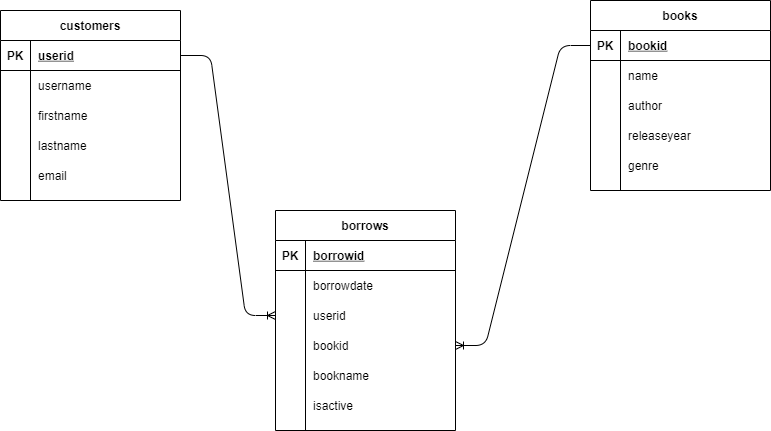

The diagram above was exported from draw.io. Its source (the exported page's mxGraphModel, read from the mxfile embedded in the PNG):
<mxGraphModel dx="868" dy="482" grid="1" gridSize="10" guides="1" tooltips="1" connect="1" arrows="1" fold="1" page="1" pageScale="1" pageWidth="850" pageHeight="1100" math="0" shadow="0">
  <root>
    <mxCell id="0" />
    <mxCell id="1" parent="0" />
    <mxCell id="gxAvst-ZomomyYGUGEJw-2" value="customers" style="shape=table;startSize=30;container=1;collapsible=1;childLayout=tableLayout;fixedRows=1;rowLines=0;fontStyle=1;align=center;resizeLast=1;" vertex="1" parent="1">
      <mxGeometry x="60" y="80" width="180" height="190" as="geometry" />
    </mxCell>
    <mxCell id="gxAvst-ZomomyYGUGEJw-3" value="" style="shape=partialRectangle;collapsible=0;dropTarget=0;pointerEvents=0;fillColor=none;top=0;left=0;bottom=1;right=0;points=[[0,0.5],[1,0.5]];portConstraint=eastwest;" vertex="1" parent="gxAvst-ZomomyYGUGEJw-2">
      <mxGeometry y="30" width="180" height="30" as="geometry" />
    </mxCell>
    <mxCell id="gxAvst-ZomomyYGUGEJw-4" value="PK" style="shape=partialRectangle;connectable=0;fillColor=none;top=0;left=0;bottom=0;right=0;fontStyle=1;overflow=hidden;" vertex="1" parent="gxAvst-ZomomyYGUGEJw-3">
      <mxGeometry width="30" height="30" as="geometry" />
    </mxCell>
    <mxCell id="gxAvst-ZomomyYGUGEJw-5" value="userid" style="shape=partialRectangle;connectable=0;fillColor=none;top=0;left=0;bottom=0;right=0;align=left;spacingLeft=6;fontStyle=5;overflow=hidden;" vertex="1" parent="gxAvst-ZomomyYGUGEJw-3">
      <mxGeometry x="30" width="150" height="30" as="geometry" />
    </mxCell>
    <mxCell id="gxAvst-ZomomyYGUGEJw-6" value="" style="shape=partialRectangle;collapsible=0;dropTarget=0;pointerEvents=0;fillColor=none;top=0;left=0;bottom=0;right=0;points=[[0,0.5],[1,0.5]];portConstraint=eastwest;" vertex="1" parent="gxAvst-ZomomyYGUGEJw-2">
      <mxGeometry y="60" width="180" height="30" as="geometry" />
    </mxCell>
    <mxCell id="gxAvst-ZomomyYGUGEJw-7" value="" style="shape=partialRectangle;connectable=0;fillColor=none;top=0;left=0;bottom=0;right=0;editable=1;overflow=hidden;" vertex="1" parent="gxAvst-ZomomyYGUGEJw-6">
      <mxGeometry width="30" height="30" as="geometry" />
    </mxCell>
    <mxCell id="gxAvst-ZomomyYGUGEJw-8" value="username" style="shape=partialRectangle;connectable=0;fillColor=none;top=0;left=0;bottom=0;right=0;align=left;spacingLeft=6;overflow=hidden;" vertex="1" parent="gxAvst-ZomomyYGUGEJw-6">
      <mxGeometry x="30" width="150" height="30" as="geometry" />
    </mxCell>
    <mxCell id="gxAvst-ZomomyYGUGEJw-9" value="" style="shape=partialRectangle;collapsible=0;dropTarget=0;pointerEvents=0;fillColor=none;top=0;left=0;bottom=0;right=0;points=[[0,0.5],[1,0.5]];portConstraint=eastwest;" vertex="1" parent="gxAvst-ZomomyYGUGEJw-2">
      <mxGeometry y="90" width="180" height="30" as="geometry" />
    </mxCell>
    <mxCell id="gxAvst-ZomomyYGUGEJw-10" value="" style="shape=partialRectangle;connectable=0;fillColor=none;top=0;left=0;bottom=0;right=0;editable=1;overflow=hidden;" vertex="1" parent="gxAvst-ZomomyYGUGEJw-9">
      <mxGeometry width="30" height="30" as="geometry" />
    </mxCell>
    <mxCell id="gxAvst-ZomomyYGUGEJw-11" value="firstname" style="shape=partialRectangle;connectable=0;fillColor=none;top=0;left=0;bottom=0;right=0;align=left;spacingLeft=6;overflow=hidden;" vertex="1" parent="gxAvst-ZomomyYGUGEJw-9">
      <mxGeometry x="30" width="150" height="30" as="geometry" />
    </mxCell>
    <mxCell id="gxAvst-ZomomyYGUGEJw-12" value="" style="shape=partialRectangle;collapsible=0;dropTarget=0;pointerEvents=0;fillColor=none;top=0;left=0;bottom=0;right=0;points=[[0,0.5],[1,0.5]];portConstraint=eastwest;" vertex="1" parent="gxAvst-ZomomyYGUGEJw-2">
      <mxGeometry y="120" width="180" height="30" as="geometry" />
    </mxCell>
    <mxCell id="gxAvst-ZomomyYGUGEJw-13" value="" style="shape=partialRectangle;connectable=0;fillColor=none;top=0;left=0;bottom=0;right=0;editable=1;overflow=hidden;" vertex="1" parent="gxAvst-ZomomyYGUGEJw-12">
      <mxGeometry width="30" height="30" as="geometry" />
    </mxCell>
    <mxCell id="gxAvst-ZomomyYGUGEJw-14" value="lastname" style="shape=partialRectangle;connectable=0;fillColor=none;top=0;left=0;bottom=0;right=0;align=left;spacingLeft=6;overflow=hidden;" vertex="1" parent="gxAvst-ZomomyYGUGEJw-12">
      <mxGeometry x="30" width="150" height="30" as="geometry" />
    </mxCell>
    <mxCell id="gxAvst-ZomomyYGUGEJw-41" style="shape=partialRectangle;collapsible=0;dropTarget=0;pointerEvents=0;fillColor=none;top=0;left=0;bottom=0;right=0;points=[[0,0.5],[1,0.5]];portConstraint=eastwest;" vertex="1" parent="gxAvst-ZomomyYGUGEJw-2">
      <mxGeometry y="150" width="180" height="30" as="geometry" />
    </mxCell>
    <mxCell id="gxAvst-ZomomyYGUGEJw-42" style="shape=partialRectangle;connectable=0;fillColor=none;top=0;left=0;bottom=0;right=0;editable=1;overflow=hidden;" vertex="1" parent="gxAvst-ZomomyYGUGEJw-41">
      <mxGeometry width="30" height="30" as="geometry" />
    </mxCell>
    <mxCell id="gxAvst-ZomomyYGUGEJw-43" value="email" style="shape=partialRectangle;connectable=0;fillColor=none;top=0;left=0;bottom=0;right=0;align=left;spacingLeft=6;overflow=hidden;" vertex="1" parent="gxAvst-ZomomyYGUGEJw-41">
      <mxGeometry x="30" width="150" height="30" as="geometry" />
    </mxCell>
    <mxCell id="gxAvst-ZomomyYGUGEJw-15" value="books" style="shape=table;startSize=30;container=1;collapsible=1;childLayout=tableLayout;fixedRows=1;rowLines=0;fontStyle=1;align=center;resizeLast=1;" vertex="1" parent="1">
      <mxGeometry x="650" y="70" width="180" height="190" as="geometry" />
    </mxCell>
    <mxCell id="gxAvst-ZomomyYGUGEJw-16" value="" style="shape=partialRectangle;collapsible=0;dropTarget=0;pointerEvents=0;fillColor=none;top=0;left=0;bottom=1;right=0;points=[[0,0.5],[1,0.5]];portConstraint=eastwest;" vertex="1" parent="gxAvst-ZomomyYGUGEJw-15">
      <mxGeometry y="30" width="180" height="30" as="geometry" />
    </mxCell>
    <mxCell id="gxAvst-ZomomyYGUGEJw-17" value="PK" style="shape=partialRectangle;connectable=0;fillColor=none;top=0;left=0;bottom=0;right=0;fontStyle=1;overflow=hidden;" vertex="1" parent="gxAvst-ZomomyYGUGEJw-16">
      <mxGeometry width="30" height="30" as="geometry" />
    </mxCell>
    <mxCell id="gxAvst-ZomomyYGUGEJw-18" value="bookid" style="shape=partialRectangle;connectable=0;fillColor=none;top=0;left=0;bottom=0;right=0;align=left;spacingLeft=6;fontStyle=5;overflow=hidden;" vertex="1" parent="gxAvst-ZomomyYGUGEJw-16">
      <mxGeometry x="30" width="150" height="30" as="geometry" />
    </mxCell>
    <mxCell id="gxAvst-ZomomyYGUGEJw-19" value="" style="shape=partialRectangle;collapsible=0;dropTarget=0;pointerEvents=0;fillColor=none;top=0;left=0;bottom=0;right=0;points=[[0,0.5],[1,0.5]];portConstraint=eastwest;" vertex="1" parent="gxAvst-ZomomyYGUGEJw-15">
      <mxGeometry y="60" width="180" height="30" as="geometry" />
    </mxCell>
    <mxCell id="gxAvst-ZomomyYGUGEJw-20" value="" style="shape=partialRectangle;connectable=0;fillColor=none;top=0;left=0;bottom=0;right=0;editable=1;overflow=hidden;" vertex="1" parent="gxAvst-ZomomyYGUGEJw-19">
      <mxGeometry width="30" height="30" as="geometry" />
    </mxCell>
    <mxCell id="gxAvst-ZomomyYGUGEJw-21" value="name" style="shape=partialRectangle;connectable=0;fillColor=none;top=0;left=0;bottom=0;right=0;align=left;spacingLeft=6;overflow=hidden;" vertex="1" parent="gxAvst-ZomomyYGUGEJw-19">
      <mxGeometry x="30" width="150" height="30" as="geometry" />
    </mxCell>
    <mxCell id="gxAvst-ZomomyYGUGEJw-22" value="" style="shape=partialRectangle;collapsible=0;dropTarget=0;pointerEvents=0;fillColor=none;top=0;left=0;bottom=0;right=0;points=[[0,0.5],[1,0.5]];portConstraint=eastwest;" vertex="1" parent="gxAvst-ZomomyYGUGEJw-15">
      <mxGeometry y="90" width="180" height="30" as="geometry" />
    </mxCell>
    <mxCell id="gxAvst-ZomomyYGUGEJw-23" value="" style="shape=partialRectangle;connectable=0;fillColor=none;top=0;left=0;bottom=0;right=0;editable=1;overflow=hidden;" vertex="1" parent="gxAvst-ZomomyYGUGEJw-22">
      <mxGeometry width="30" height="30" as="geometry" />
    </mxCell>
    <mxCell id="gxAvst-ZomomyYGUGEJw-24" value="author" style="shape=partialRectangle;connectable=0;fillColor=none;top=0;left=0;bottom=0;right=0;align=left;spacingLeft=6;overflow=hidden;" vertex="1" parent="gxAvst-ZomomyYGUGEJw-22">
      <mxGeometry x="30" width="150" height="30" as="geometry" />
    </mxCell>
    <mxCell id="gxAvst-ZomomyYGUGEJw-25" value="" style="shape=partialRectangle;collapsible=0;dropTarget=0;pointerEvents=0;fillColor=none;top=0;left=0;bottom=0;right=0;points=[[0,0.5],[1,0.5]];portConstraint=eastwest;" vertex="1" parent="gxAvst-ZomomyYGUGEJw-15">
      <mxGeometry y="120" width="180" height="30" as="geometry" />
    </mxCell>
    <mxCell id="gxAvst-ZomomyYGUGEJw-26" value="" style="shape=partialRectangle;connectable=0;fillColor=none;top=0;left=0;bottom=0;right=0;editable=1;overflow=hidden;" vertex="1" parent="gxAvst-ZomomyYGUGEJw-25">
      <mxGeometry width="30" height="30" as="geometry" />
    </mxCell>
    <mxCell id="gxAvst-ZomomyYGUGEJw-27" value="releaseyear" style="shape=partialRectangle;connectable=0;fillColor=none;top=0;left=0;bottom=0;right=0;align=left;spacingLeft=6;overflow=hidden;" vertex="1" parent="gxAvst-ZomomyYGUGEJw-25">
      <mxGeometry x="30" width="150" height="30" as="geometry" />
    </mxCell>
    <mxCell id="gxAvst-ZomomyYGUGEJw-50" style="shape=partialRectangle;collapsible=0;dropTarget=0;pointerEvents=0;fillColor=none;top=0;left=0;bottom=0;right=0;points=[[0,0.5],[1,0.5]];portConstraint=eastwest;" vertex="1" parent="gxAvst-ZomomyYGUGEJw-15">
      <mxGeometry y="150" width="180" height="30" as="geometry" />
    </mxCell>
    <mxCell id="gxAvst-ZomomyYGUGEJw-51" style="shape=partialRectangle;connectable=0;fillColor=none;top=0;left=0;bottom=0;right=0;editable=1;overflow=hidden;" vertex="1" parent="gxAvst-ZomomyYGUGEJw-50">
      <mxGeometry width="30" height="30" as="geometry" />
    </mxCell>
    <mxCell id="gxAvst-ZomomyYGUGEJw-52" value="genre" style="shape=partialRectangle;connectable=0;fillColor=none;top=0;left=0;bottom=0;right=0;align=left;spacingLeft=6;overflow=hidden;" vertex="1" parent="gxAvst-ZomomyYGUGEJw-50">
      <mxGeometry x="30" width="150" height="30" as="geometry" />
    </mxCell>
    <mxCell id="gxAvst-ZomomyYGUGEJw-28" value="borrows" style="shape=table;startSize=30;container=1;collapsible=1;childLayout=tableLayout;fixedRows=1;rowLines=0;fontStyle=1;align=center;resizeLast=1;" vertex="1" parent="1">
      <mxGeometry x="335" y="280" width="180" height="220" as="geometry" />
    </mxCell>
    <mxCell id="gxAvst-ZomomyYGUGEJw-29" value="" style="shape=partialRectangle;collapsible=0;dropTarget=0;pointerEvents=0;fillColor=none;top=0;left=0;bottom=1;right=0;points=[[0,0.5],[1,0.5]];portConstraint=eastwest;" vertex="1" parent="gxAvst-ZomomyYGUGEJw-28">
      <mxGeometry y="30" width="180" height="30" as="geometry" />
    </mxCell>
    <mxCell id="gxAvst-ZomomyYGUGEJw-30" value="PK" style="shape=partialRectangle;connectable=0;fillColor=none;top=0;left=0;bottom=0;right=0;fontStyle=1;overflow=hidden;" vertex="1" parent="gxAvst-ZomomyYGUGEJw-29">
      <mxGeometry width="30" height="30" as="geometry" />
    </mxCell>
    <mxCell id="gxAvst-ZomomyYGUGEJw-31" value="borrowid" style="shape=partialRectangle;connectable=0;fillColor=none;top=0;left=0;bottom=0;right=0;align=left;spacingLeft=6;fontStyle=5;overflow=hidden;" vertex="1" parent="gxAvst-ZomomyYGUGEJw-29">
      <mxGeometry x="30" width="150" height="30" as="geometry" />
    </mxCell>
    <mxCell id="gxAvst-ZomomyYGUGEJw-32" value="" style="shape=partialRectangle;collapsible=0;dropTarget=0;pointerEvents=0;fillColor=none;top=0;left=0;bottom=0;right=0;points=[[0,0.5],[1,0.5]];portConstraint=eastwest;" vertex="1" parent="gxAvst-ZomomyYGUGEJw-28">
      <mxGeometry y="60" width="180" height="30" as="geometry" />
    </mxCell>
    <mxCell id="gxAvst-ZomomyYGUGEJw-33" value="" style="shape=partialRectangle;connectable=0;fillColor=none;top=0;left=0;bottom=0;right=0;editable=1;overflow=hidden;" vertex="1" parent="gxAvst-ZomomyYGUGEJw-32">
      <mxGeometry width="30" height="30" as="geometry" />
    </mxCell>
    <mxCell id="gxAvst-ZomomyYGUGEJw-34" value="borrowdate" style="shape=partialRectangle;connectable=0;fillColor=none;top=0;left=0;bottom=0;right=0;align=left;spacingLeft=6;overflow=hidden;" vertex="1" parent="gxAvst-ZomomyYGUGEJw-32">
      <mxGeometry x="30" width="150" height="30" as="geometry" />
    </mxCell>
    <mxCell id="gxAvst-ZomomyYGUGEJw-35" value="" style="shape=partialRectangle;collapsible=0;dropTarget=0;pointerEvents=0;fillColor=none;top=0;left=0;bottom=0;right=0;points=[[0,0.5],[1,0.5]];portConstraint=eastwest;" vertex="1" parent="gxAvst-ZomomyYGUGEJw-28">
      <mxGeometry y="90" width="180" height="30" as="geometry" />
    </mxCell>
    <mxCell id="gxAvst-ZomomyYGUGEJw-36" value="" style="shape=partialRectangle;connectable=0;fillColor=none;top=0;left=0;bottom=0;right=0;editable=1;overflow=hidden;" vertex="1" parent="gxAvst-ZomomyYGUGEJw-35">
      <mxGeometry width="30" height="30" as="geometry" />
    </mxCell>
    <mxCell id="gxAvst-ZomomyYGUGEJw-37" value="userid" style="shape=partialRectangle;connectable=0;fillColor=none;top=0;left=0;bottom=0;right=0;align=left;spacingLeft=6;overflow=hidden;" vertex="1" parent="gxAvst-ZomomyYGUGEJw-35">
      <mxGeometry x="30" width="150" height="30" as="geometry" />
    </mxCell>
    <mxCell id="gxAvst-ZomomyYGUGEJw-38" value="" style="shape=partialRectangle;collapsible=0;dropTarget=0;pointerEvents=0;fillColor=none;top=0;left=0;bottom=0;right=0;points=[[0,0.5],[1,0.5]];portConstraint=eastwest;" vertex="1" parent="gxAvst-ZomomyYGUGEJw-28">
      <mxGeometry y="120" width="180" height="30" as="geometry" />
    </mxCell>
    <mxCell id="gxAvst-ZomomyYGUGEJw-39" value="" style="shape=partialRectangle;connectable=0;fillColor=none;top=0;left=0;bottom=0;right=0;editable=1;overflow=hidden;" vertex="1" parent="gxAvst-ZomomyYGUGEJw-38">
      <mxGeometry width="30" height="30" as="geometry" />
    </mxCell>
    <mxCell id="gxAvst-ZomomyYGUGEJw-40" value="bookid" style="shape=partialRectangle;connectable=0;fillColor=none;top=0;left=0;bottom=0;right=0;align=left;spacingLeft=6;overflow=hidden;" vertex="1" parent="gxAvst-ZomomyYGUGEJw-38">
      <mxGeometry x="30" width="150" height="30" as="geometry" />
    </mxCell>
    <mxCell id="gxAvst-ZomomyYGUGEJw-47" style="shape=partialRectangle;collapsible=0;dropTarget=0;pointerEvents=0;fillColor=none;top=0;left=0;bottom=0;right=0;points=[[0,0.5],[1,0.5]];portConstraint=eastwest;" vertex="1" parent="gxAvst-ZomomyYGUGEJw-28">
      <mxGeometry y="150" width="180" height="30" as="geometry" />
    </mxCell>
    <mxCell id="gxAvst-ZomomyYGUGEJw-48" style="shape=partialRectangle;connectable=0;fillColor=none;top=0;left=0;bottom=0;right=0;editable=1;overflow=hidden;" vertex="1" parent="gxAvst-ZomomyYGUGEJw-47">
      <mxGeometry width="30" height="30" as="geometry" />
    </mxCell>
    <mxCell id="gxAvst-ZomomyYGUGEJw-49" value="bookname" style="shape=partialRectangle;connectable=0;fillColor=none;top=0;left=0;bottom=0;right=0;align=left;spacingLeft=6;overflow=hidden;" vertex="1" parent="gxAvst-ZomomyYGUGEJw-47">
      <mxGeometry x="30" width="150" height="30" as="geometry" />
    </mxCell>
    <mxCell id="gxAvst-ZomomyYGUGEJw-44" style="shape=partialRectangle;collapsible=0;dropTarget=0;pointerEvents=0;fillColor=none;top=0;left=0;bottom=0;right=0;points=[[0,0.5],[1,0.5]];portConstraint=eastwest;" vertex="1" parent="gxAvst-ZomomyYGUGEJw-28">
      <mxGeometry y="180" width="180" height="30" as="geometry" />
    </mxCell>
    <mxCell id="gxAvst-ZomomyYGUGEJw-45" style="shape=partialRectangle;connectable=0;fillColor=none;top=0;left=0;bottom=0;right=0;editable=1;overflow=hidden;" vertex="1" parent="gxAvst-ZomomyYGUGEJw-44">
      <mxGeometry width="30" height="30" as="geometry" />
    </mxCell>
    <mxCell id="gxAvst-ZomomyYGUGEJw-46" value="isactive" style="shape=partialRectangle;connectable=0;fillColor=none;top=0;left=0;bottom=0;right=0;align=left;spacingLeft=6;overflow=hidden;" vertex="1" parent="gxAvst-ZomomyYGUGEJw-44">
      <mxGeometry x="30" width="150" height="30" as="geometry" />
    </mxCell>
    <mxCell id="gxAvst-ZomomyYGUGEJw-54" value="" style="edgeStyle=entityRelationEdgeStyle;fontSize=12;html=1;endArrow=ERoneToMany;exitX=1;exitY=0.5;exitDx=0;exitDy=0;entryX=0;entryY=0.5;entryDx=0;entryDy=0;" edge="1" parent="1" source="gxAvst-ZomomyYGUGEJw-3" target="gxAvst-ZomomyYGUGEJw-35">
      <mxGeometry width="100" height="100" relative="1" as="geometry">
        <mxPoint x="370" y="300" as="sourcePoint" />
        <mxPoint x="470" y="200" as="targetPoint" />
      </mxGeometry>
    </mxCell>
    <mxCell id="gxAvst-ZomomyYGUGEJw-62" value="" style="edgeStyle=entityRelationEdgeStyle;fontSize=12;html=1;endArrow=none;startArrow=ERoneToMany;startFill=0;endFill=0;entryX=0;entryY=0.5;entryDx=0;entryDy=0;exitX=1;exitY=0.5;exitDx=0;exitDy=0;" edge="1" parent="1" source="gxAvst-ZomomyYGUGEJw-38" target="gxAvst-ZomomyYGUGEJw-16">
      <mxGeometry width="100" height="100" relative="1" as="geometry">
        <mxPoint x="425" y="200" as="sourcePoint" />
        <mxPoint x="525" y="100" as="targetPoint" />
      </mxGeometry>
    </mxCell>
  </root>
</mxGraphModel>